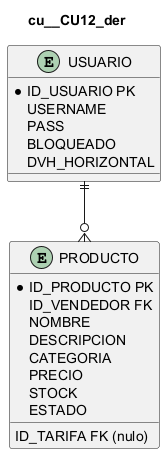

The diagram above was rendered by PlantUML. Its source (embedded in the PNG):
@startuml
title cu__CU12_der
entity "USUARIO" as USUARIO {
  *ID_USUARIO PK
  USERNAME
  PASS
  BLOQUEADO
  DVH_HORIZONTAL
}
entity "PRODUCTO" as PRODUCTO {
  *ID_PRODUCTO PK
  ID_VENDEDOR FK
  ID_TARIFA FK (nulo)
  NOMBRE
  DESCRIPCION
  CATEGORIA
  PRECIO
  STOCK
  ESTADO
}
USUARIO ||--o{ PRODUCTO
@enduml